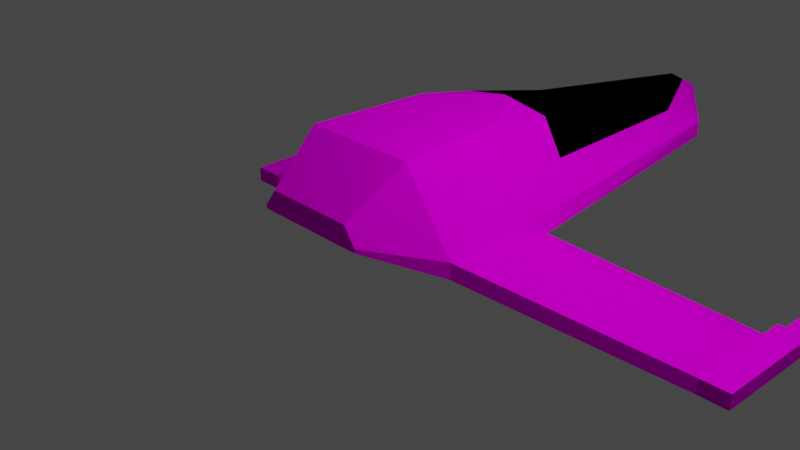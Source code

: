 # Source: models.blend  (saved by Blender 2.82.7; exported with 4.5.12 LTS)
import bpy
from mathutils import Matrix  # noqa: F401  (used for matrix-valued properties, if any)

bpy.ops.wm.read_factory_settings(use_empty=True)
scene = bpy.context.scene
scene.name = 'Scene'

# ---- collections
col_collection = bpy.data.collections.new('Collection'); scene.collection.children.link(col_collection)

# ---- images (referenced by path relative to the original .blend; pixels are not part of the script)
import os
ASSET_DIR = os.environ.get("B2B_ASSET_DIR", "")  # directory of the original .blend (textures are referenced by path, not embedded)
HERE = os.path.dirname(os.path.abspath(__file__))  # packed textures are extracted next to this script under _unpacked/

def load_image(name, relpath, width, height, colorspace="sRGB"):
    """Load a texture the original file referenced (path relative to the .blend, or extracted next to this script)."""
    p = next((c for c in (os.path.join(HERE, relpath), os.path.join(ASSET_DIR, relpath)) if relpath and os.path.exists(c)), "")
    if p:
        img = bpy.data.images.load(p, check_existing=True)
        img.name = name
    else:  # same state as the original file: an image datablock whose file is absent (Cycles renders it pink)
        img = bpy.data.images.new(name, width, height)
        img.source = "FILE"
        img.filepath = "//" + (relpath or name)
    img.colorspace_settings.name = colorspace
    return img
img_save_20190913_103831_jpg = load_image('SAVE_20190913_103831.jpg', 'SAVE_20190913_103831.jpg', 1024, 1024, 'sRGB')

# ---- materials (node trees are filled in below, after node groups)
mat_base = bpy.data.materials.new('Base')
mat_base.use_transparent_shadow = False
mat_base.diffuse_color = (0.64, 0.64, 0.64, 1.0)
mat_base.roughness = 0.6733
mat_black = bpy.data.materials.new('Black')
mat_black.use_transparent_shadow = False
mat_black.diffuse_color = (0.0, 0.0, 0.0, 1.0)
mat_black.roughness = 0.6733

# ---- material node trees
mat_base.use_nodes = True; mat_base.node_tree.nodes.clear()
_N = mat_base.node_tree.nodes; _L = mat_base.node_tree.links
n0 = _N.new('ShaderNodeOutputMaterial'); n0.name = 'Material Output'; n0.location = (300, 300)
n1 = _N.new('ShaderNodeBsdfPrincipled'); n1.name = 'Principled BSDF'; n1.location = (10, 300)
n1.distribution = 'GGX'
n1.subsurface_method = 'BURLEY'
n1.inputs[2].default_value = 0.6733
n1.inputs[3].default_value = 1.0
n1.inputs[27].default_value = (0.0, 0.0, 0.0, 1.0)
n1.inputs[28].default_value = 1.0
n2 = _N.new('ShaderNodeTexImage'); n2.name = 'Image Texture'; n2.location = (-280, 280)
n2.image = img_save_20190913_103831_jpg
_L.new(n1.outputs[0], n0.inputs[0])
_L.new(n2.outputs[0], n1.inputs[0])
n0.is_active_output = True
mat_black.use_nodes = True; mat_black.node_tree.nodes.clear()
_N = mat_black.node_tree.nodes; _L = mat_black.node_tree.links
n0 = _N.new('ShaderNodeOutputMaterial'); n0.name = 'Material Output'; n0.location = (300, 300)
n1 = _N.new('ShaderNodeBsdfPrincipled'); n1.name = 'Principled BSDF'; n1.location = (10, 300)
n1.distribution = 'GGX'
n1.subsurface_method = 'BURLEY'
n1.inputs[0].default_value = (0.0, 0.0, 0.0, 1.0)
n1.inputs[2].default_value = 0.6733
n1.inputs[3].default_value = 1.0
n1.inputs[27].default_value = (0.0, 0.0, 0.0, 1.0)
n1.inputs[28].default_value = 1.0
_L.new(n1.outputs[0], n0.inputs[0])
n0.is_active_output = True

# ---- world
world_world = bpy.data.worlds.new('World'); scene.world = world_world
world_world.use_nodes = True; world_world.node_tree.nodes.clear()
_N = world_world.node_tree.nodes; _L = world_world.node_tree.links
n0 = _N.new('ShaderNodeOutputWorld'); n0.name = 'World Output'; n0.location = (300, 300)
n1 = _N.new('ShaderNodeBackground'); n1.name = 'Background'; n1.location = (10, 300)
n1.inputs[0].default_value = (0.05088, 0.05088, 0.05088, 1.0)
_L.new(n1.outputs[0], n0.inputs[0])
n0.is_active_output = True
world_world.color = (0.05088, 0.05088, 0.05088)
world_world.use_sun_shadow = False
world_world.sun_shadow_jitter_overblur = 0.0

# ---- cameras
cam_camera = bpy.data.cameras.new('Camera')
cam_camera.clip_end = 100.0
cam_camera.ortho_scale = 7.314

# ---- lights
light_light = bpy.data.lights.new('Light', 'POINT')
light_light.transmission_factor = 0.0
light_light.energy = 1000.0
light_light.shadow_soft_size = 0.1
light_light.shadow_maximum_resolution = 0.006
light_light.use_absolute_resolution = True

# ---- meshes
me_cube_001 = bpy.data.meshes.new('Cube.001')
me_cube_001.from_pydata([(-1.24, -0.0003323, 4.035), (-1.24, -0.0003327, 2.662), (7.77e-07, -0.0003327, 2.662), (8.97e-07, -0.0003323, 4.035), (-0.9601, 0.5652, 4.035), (-0.5824, 0.4094, 4.662), (-0.5076, 0.5121, 4.662), (-0.6535, 0.986, 4.035), (-3.119, -0.9428, 2.713), (-1.24, 0.1806, 4.035), (-3.119, -0.7619, 2.713), (9.518e-07, 0.4094, 4.662), (9.518e-07, 0.5121, 4.662), (-0.8058, -0.0003348, -0.6222), (-0.8058, 0.1806, -0.6222), (3.937e-07, 0.1806, -1.722), (3.937e-07, -0.0003352, -1.722), (-0.6508, 0.3155, 4.662), (-0.6508, 0.2713, 4.662), (9.518e-07, 0.2713, 4.662), (9.518e-07, 0.3155, 4.662), (6.759e-07, -0.0003331, 1.506), (-1.126, -0.000333, 1.796), (-1.126, 0.1806, 2.119), (-3.119, -0.7619, 2.713), (-3.457, -0.7619, 2.713), (-3.457, -0.9428, 2.713), (-1.24, 0.1806, 3.101), (-3.119, -0.9428, 1.34), (-3.119, -0.7619, 1.779), (-1.24, 0.1806, 3.101), (-3.119, -0.7619, 1.779), (-1.24, 0.1806, 4.035), (8.97e-07, 0.986, 4.035), (7.77e-07, 0.986, 2.662), (-0.5563, 0.986, 2.662), (-0.8455, 0.498, 2.032), (-0.9601, 0.5652, 2.891), (-0.5389, 0.8453, 1.936), (-0.6508, 0.3155, 4.662), (-3.457, -0.7619, 1.779), (-3.457, -0.9428, 1.34), (-3.119, -0.7619, 1.34), (-3.457, -0.7619, 1.34), (-3.183, -0.7958, 1.34), (-3.394, -0.7958, 1.34), (-3.119, -0.9428, 1.34), (-3.457, -0.9428, 1.34), (-3.183, -0.7949, -0.01101), (-3.394, -0.7949, -0.01101), (-3.183, -0.9089, 1.34), (-3.394, -0.9089, 1.34), (-3.242, -0.8268, -0.01103), (-3.334, -0.8268, -0.01103), (-3.394, -0.9079, -0.01109), (-3.183, -0.9079, -0.01109), (-3.242, -0.8267, -0.2839), (-3.334, -0.8267, -0.2839), (-3.242, -0.8759, -0.01107), (-3.334, -0.8759, -0.01107), (-3.242, -0.8758, -0.284), (-3.334, -0.8758, -0.284), (-0.5255, 0.3104, -0.3688), (4.159e-07, 0.3104, -1.468), (7.157e-07, 0.9485, 1.961), (1.24, -0.0003323, 4.035), (1.24, -0.0003327, 2.662), (0.9601, 0.5652, 4.035), (0.6535, 0.986, 4.035), (0.5076, 0.5121, 4.662), (0.5824, 0.4094, 4.662), (3.119, -0.9428, 2.713), (3.119, -0.7619, 2.713), (1.24, 0.1806, 4.035), (0.8058, -0.0003348, -0.6222), (0.8058, 0.1806, -0.6222), (0.6508, 0.3155, 4.662), (0.6508, 0.2713, 4.662), (1.126, -0.000333, 1.796), (1.126, 0.1806, 2.119), (3.457, -0.9428, 2.713), (3.457, -0.7619, 2.713), (3.119, -0.7619, 2.713), (1.24, 0.1806, 3.101), (3.119, -0.7619, 1.779), (3.119, -0.9428, 1.34), (3.119, -0.7619, 1.779), (1.24, 0.1806, 3.101), (1.24, 0.1806, 4.035), (0.5563, 0.986, 2.662), (0.8455, 0.498, 2.032), (0.5389, 0.8453, 1.936), (0.9601, 0.5652, 2.891), (0.6508, 0.3155, 4.662), (3.457, -0.9428, 1.34), (3.457, -0.7619, 1.779), (3.457, -0.7619, 1.34), (3.119, -0.7619, 1.34), (3.394, -0.7958, 1.34), (3.183, -0.7958, 1.34), (3.119, -0.9428, 1.34), (3.457, -0.9428, 1.34), (3.394, -0.7949, -0.01101), (3.183, -0.7949, -0.01101), (3.183, -0.9089, 1.34), (3.394, -0.9089, 1.34), (3.334, -0.8268, -0.01103), (3.242, -0.8268, -0.01103), (3.183, -0.9079, -0.01109), (3.394, -0.9079, -0.01109), (3.334, -0.8267, -0.2839), (3.242, -0.8267, -0.2839), (3.242, -0.8759, -0.01107), (3.334, -0.8759, -0.01107), (3.334, -0.8758, -0.284), (3.242, -0.8758, -0.284), (0.5255, 0.3104, -0.3688), (4.401e-07, 0.4523, -1.191), (-0.219, 0.4523, -0.09154), (0.219, 0.4523, -0.09154)], [], [(1, 3, 0), (4, 6, 7), (0, 10, 8), (11, 6, 5), (14, 16, 13), (18, 20, 17), (21, 13, 16), (22, 14, 13), (24, 26, 8), (1, 29, 27), (30, 10, 9), (18, 32, 0), (32, 30, 9), (27, 31, 30), (33, 35, 7), (36, 35, 38), (18, 3, 19), (37, 7, 35), (1, 8, 28), (29, 10, 31), (17, 9, 39), (6, 33, 7), (26, 40, 41), (8, 41, 28), (29, 43, 40), (29, 25, 24), (43, 44, 45), (29, 46, 42), (41, 43, 47), (28, 47, 46), (44, 49, 45), (42, 50, 44), (47, 45, 51), (46, 51, 50), (49, 52, 53), (51, 55, 50), (44, 55, 48), (45, 54, 51), (52, 57, 53), (55, 52, 48), (49, 59, 54), (54, 58, 55), (60, 57, 56), (59, 57, 61), (59, 60, 58), (58, 56, 52), (17, 4, 32), (20, 5, 17), (14, 63, 15), (23, 37, 36), (27, 4, 37), (1, 23, 22), (23, 62, 14), (2, 22, 21), (35, 64, 38), (3, 66, 65), (67, 69, 70), (72, 65, 71), (69, 11, 70), (16, 75, 74), (20, 77, 76), (21, 74, 78), (78, 75, 79), (80, 82, 71), (84, 66, 83), (72, 87, 73), (77, 88, 76), (88, 87, 83), (83, 86, 84), (89, 33, 68), (90, 89, 92), (77, 3, 65), (92, 68, 67), (66, 71, 65), (84, 72, 82), (76, 73, 88), (69, 33, 12), (80, 95, 81), (94, 71, 85), (96, 84, 95), (81, 84, 82), (96, 99, 97), (84, 100, 85), (94, 96, 95), (85, 101, 94), (102, 99, 98), (97, 104, 100), (105, 96, 101), (100, 105, 101), (106, 103, 102), (108, 105, 104), (99, 108, 104), (109, 98, 105), (110, 107, 106), (107, 108, 103), (113, 102, 109), (108, 113, 109), (110, 115, 111), (113, 110, 106), (115, 113, 112), (111, 112, 107), (67, 76, 88), (70, 20, 76), (63, 75, 15), (79, 92, 83), (83, 67, 88), (66, 79, 83), (116, 79, 75), (2, 78, 66), (89, 64, 34), (64, 118, 38), (62, 117, 63), (36, 118, 62), (119, 64, 91), (117, 116, 63), (119, 90, 116), (1, 2, 3), (4, 5, 6), (0, 9, 10), (11, 12, 6), (14, 15, 16), (18, 19, 20), (21, 22, 13), (22, 23, 14), (24, 25, 26), (1, 28, 29), (30, 31, 10), (18, 17, 32), (32, 27, 30), (27, 29, 31), (33, 34, 35), (36, 37, 35), (18, 0, 3), (37, 4, 7), (1, 0, 8), (29, 24, 10), (17, 32, 9), (6, 12, 33), (26, 25, 40), (8, 26, 41), (29, 42, 43), (29, 40, 25), (43, 42, 44), (29, 28, 46), (41, 40, 43), (28, 41, 47), (44, 48, 49), (42, 46, 50), (47, 43, 45), (46, 47, 51), (49, 48, 52), (51, 54, 55), (44, 50, 55), (45, 49, 54), (52, 56, 57), (55, 58, 52), (49, 53, 59), (54, 59, 58), (60, 61, 57), (59, 53, 57), (59, 61, 60), (58, 60, 56), (17, 5, 4), (20, 11, 5), (14, 62, 63), (23, 27, 37), (27, 32, 4), (1, 27, 23), (23, 36, 62), (2, 1, 22), (35, 34, 64), (3, 2, 66), (67, 68, 69), (72, 73, 65), (69, 12, 11), (16, 15, 75), (20, 19, 77), (21, 16, 74), (78, 74, 75), (80, 81, 82), (84, 85, 66), (72, 86, 87), (77, 65, 88), (88, 73, 87), (83, 87, 86), (89, 34, 33), (90, 91, 89), (77, 19, 3), (92, 89, 68), (66, 85, 71), (84, 86, 72), (76, 93, 73), (69, 68, 33), (80, 94, 95), (94, 80, 71), (96, 97, 84), (81, 95, 84), (96, 98, 99), (84, 97, 100), (94, 101, 96), (85, 100, 101), (102, 103, 99), (97, 99, 104), (105, 98, 96), (100, 104, 105), (106, 107, 103), (108, 109, 105), (99, 103, 108), (109, 102, 98), (110, 111, 107), (107, 112, 108), (113, 106, 102), (108, 112, 113), (110, 114, 115), (113, 114, 110), (115, 114, 113), (111, 115, 112), (67, 70, 76), (70, 11, 20), (63, 116, 75), (79, 90, 92), (83, 92, 67), (66, 78, 79), (116, 90, 79), (2, 21, 78), (89, 91, 64), (64, 117, 118), (62, 118, 117), (36, 38, 118), (119, 117, 64), (117, 119, 116), (119, 91, 90)])
me_cube_001.polygons.foreach_set('material_index', [0, 0, 0, 0, 0, 0, 0, 0, 0, 0, 0, 0, 0, 0, 0, 0, 0, 0, 0, 0, 0, 0, 0, 0, 0, 0, 0, 0, 0, 0, 0, 0, 0, 0, 0, 0, 0, 0, 0, 0, 0, 0, 0, 0, 0, 0, 0, 0, 0, 0, 0, 0, 0, 0, 0, 0, 0, 0, 0, 0, 0, 0, 0, 0, 0, 0, 0, 0, 0, 0, 0, 0, 0, 0, 0, 0, 0, 0, 0, 0, 0, 0, 0, 0, 0, 0, 0, 0, 0, 0, 0, 0, 0, 0, 0, 0, 0, 0, 0, 0, 0, 0, 0, 0, 0, 0, 0, 0, 0, 0, 1, 1, 1, 1, 1, 1, 0, 0, 0, 0, 0, 0, 0, 0, 0, 0, 0, 0, 0, 0, 0, 0, 0, 0, 0, 0, 0, 0, 0, 0, 0, 0, 0, 0, 0, 0, 0, 0, 0, 0, 0, 0, 0, 0, 0, 0, 0, 0, 0, 0, 0, 0, 0, 0, 0, 0, 0, 0, 0, 0, 0, 0, 0, 0, 0, 0, 0, 0, 0, 0, 0, 0, 0, 0, 0, 0, 0, 0, 0, 0, 0, 0, 0, 0, 0, 0, 0, 0, 0, 0, 0, 0, 0, 0, 0, 0, 0, 0, 0, 0, 0, 0, 0, 0, 0, 0, 0, 0, 0, 0, 0, 0, 0, 0, 0, 0, 1, 1, 1, 1, 1, 1])
_uv = me_cube_001.uv_layers.new(name='UVMap')
_uv.uv.foreach_set('vector', [0.3502, 0.1917, 0.1422, 0.1946, 0.2342, 0.09096, 0.9477, 0.1746, 0.9395, 0.08941, 1.0, 0.1515, 0.3617, 0.9539, 0.3439, 0.6864, 0.3617, 0.6784, 0.9393, 0.05023, 0.9395, 0.08941, 0.9267, 0.09507, 0.4429, 0.6784, 0.4225, 0.768, 0.4226, 0.6784, 0.9102, 0.1002, 0.9291, 0.05014, 0.915, 0.1002, 0.3559, 0.3801, 0.5955, 0.4689, 0.6287, 0.6169, 0.9263, 0.3666, 1.0, 0.5362, 0.9803, 0.536, 0.3921, 0.6812, 0.3617, 0.7031, 0.3727, 0.6784, 0.209, 0.7083, 0.1682, 0.9384, 0.1682, 0.6784, 0.0, 0.9384, 0.08409, 0.74, 0.08409, 1.0, 0.9102, 0.1002, 0.8998, 0.1958, 0.8801, 0.1957, 0.0, 0.0, 0.0, 0.0, 0.0, 0.0, 0.0, 0.0, 0.0, 0.0, 0.0, 0.0, 0.7286, 0.6409, 0.8087, 0.4969, 0.8016, 0.6494, 0.8497, 0.427, 0.8087, 0.4969, 0.8163, 0.4155, 0.1367, 0.09497, 0.1422, 0.1946, 0.08849, 0.1493, 0.8512, 0.5238, 0.8016, 0.6494, 0.8087, 0.4969, 0.3502, 0.1917, 0.4876, 0.02825, 0.6036, 0.129, 0.0, 0.0, 0.0, 0.0, 0.0, 0.0, 0.0, 0.0, 0.0, 0.0, 0.0, 0.0, 0.7776, 0.7125, 0.7286, 0.6409, 0.8016, 0.6494, 0.3617, 0.7031, 0.3886, 0.7827, 0.3727, 0.8159, 0.4876, 0.02825, 0.6287, 0.1007, 0.6036, 0.129, 0.2879, 0.7819, 0.2499, 0.8306, 0.2499, 0.7819, 0.2879, 0.7819, 0.2499, 0.6784, 0.2879, 0.6784, 0.6059, 0.6784, 0.6021, 0.7089, 0.6021, 0.6854, 0.6475, 0.7125, 0.6475, 0.7492, 0.6287, 0.7436, 0.0, 0.0, 0.0, 0.0, 0.0, 0.0, 0.0, 0.0, 0.0, 0.0, 0.0, 0.0, 0.5379, 0.6784, 0.5142, 0.8282, 0.5142, 0.6784, 0.6059, 0.716, 0.5894, 0.7089, 0.6021, 0.7089, 0.5856, 0.6784, 0.6021, 0.6854, 0.5894, 0.6854, 0.5856, 0.716, 0.5894, 0.6854, 0.5894, 0.7089, 0.5856, 0.7395, 0.5892, 0.7226, 0.5892, 0.7328, 0.4904, 0.6784, 0.4667, 0.8286, 0.4667, 0.6784, 0.5498, 0.6813, 0.5618, 0.7899, 0.5498, 0.7929, 0.5737, 0.7899, 0.5856, 0.6813, 0.5856, 0.7929, 0.7274, 0.7125, 0.7171, 0.7427, 0.7171, 0.7125, 0.5983, 0.716, 0.5892, 0.7226, 0.5856, 0.716, 0.5856, 0.7395, 0.5947, 0.7328, 0.5983, 0.7395, 0.5983, 0.7395, 0.5947, 0.7226, 0.5983, 0.716, 0.6245, 0.7262, 0.619, 0.7364, 0.619, 0.7262, 0.6035, 0.716, 0.6086, 0.7398, 0.6035, 0.7385, 0.6964, 0.7125, 0.6861, 0.7428, 0.6861, 0.7125, 0.6138, 0.7398, 0.619, 0.716, 0.619, 0.7385, 0.915, 0.1002, 0.9477, 0.1746, 0.8998, 0.1958, 0.9291, 0.05014, 0.9267, 0.09507, 0.915, 0.1002, 0.8801, 0.1315, 0.801, 0.02903, 0.8045, 0.0, 0.8801, 0.4376, 0.8512, 0.5238, 0.8497, 0.427, 0.918, 0.2708, 0.9477, 0.1746, 0.9699, 0.2664, 0.9069, 0.3059, 0.9396, 0.3408, 0.9263, 0.3666, 0.8801, 0.4376, 0.8454, 0.1569, 0.8801, 0.1315, 0.2582, 0.2953, 0.4149, 0.2648, 0.3559, 0.3801, 0.8087, 0.4969, 0.7557, 0.4122, 0.8163, 0.4155, 0.1422, 0.1946, 0.1662, 0.3989, 0.05024, 0.2982, 0.9477, 0.8978, 0.9395, 0.983, 0.9267, 0.9774, 0.326, 0.9539, 0.3439, 0.6864, 0.3439, 0.9619, 0.9615, 0.01126, 0.9393, 0.05023, 0.952, 0.0054, 0.4225, 0.768, 0.4429, 0.8576, 0.4226, 0.8576, 0.9291, 0.05014, 0.9385, 0.0, 0.9433, 4.293e-05, 0.3559, 0.3801, 0.476, 0.6036, 0.2479, 0.4529, 0.9263, 0.7059, 1.0, 0.5362, 0.9396, 0.7317, 0.6861, 0.7395, 0.6671, 0.7175, 0.6861, 0.7125, 0.2499, 0.9384, 0.209, 0.7083, 0.2499, 0.6784, 0.08409, 0.74, 0.1682, 0.9384, 0.08409, 1.0, 0.9102, 0.9722, 0.8998, 0.8766, 0.915, 0.9722, 0.0, 0.0, 0.0, 0.0, 0.0, 0.0, 0.0, 0.0, 0.0, 0.0, 0.0, 0.0, 0.6844, 0.4825, 0.7286, 0.6409, 0.6556, 0.6325, 0.6608, 0.4052, 0.6844, 0.4825, 0.6367, 0.499, 0.04024, 0.2037, 0.1422, 0.1946, 0.05024, 0.2982, 0.9699, 0.806, 1.0, 0.921, 0.9477, 0.8978, 0.1662, 0.3989, 0.02507, 0.5494, 0.05024, 0.2982, 0.0, 0.0, 0.0, 0.0, 0.0, 0.0, 0.0, 0.0, 0.0, 0.0, 0.0, 0.0, 0.6642, 0.6993, 0.7286, 0.6409, 0.7209, 0.7059, 0.3921, 0.7941, 0.419, 0.7145, 0.4116, 0.7912, 0.116, 0.6784, 0.02507, 0.5494, 0.1411, 0.6501, 0.2879, 0.6784, 0.326, 0.7271, 0.2879, 0.7271, 0.2879, 0.8306, 0.326, 0.7271, 0.326, 0.8306, 0.6263, 0.716, 0.6225, 0.6854, 0.6263, 0.6784, 0.0, 0.0, 0.0, 0.0, 0.0, 0.0, 0.4031, 0.6812, 0.4225, 0.6784, 0.419, 0.7145, 0.0, 0.0, 0.0, 0.0, 0.0, 0.0, 0.4904, 0.6784, 0.5142, 0.8282, 0.4904, 0.8282, 0.6263, 0.6784, 0.6097, 0.6854, 0.6059, 0.6784, 0.6097, 0.7089, 0.6263, 0.716, 0.6059, 0.716, 0.6059, 0.6784, 0.6097, 0.7089, 0.6059, 0.716, 0.731, 0.7191, 0.7274, 0.736, 0.7274, 0.7125, 0.4667, 0.8286, 0.4429, 0.6784, 0.4667, 0.6784, 0.5379, 0.7899, 0.5498, 0.6813, 0.5498, 0.7929, 0.5618, 0.6813, 0.5737, 0.7899, 0.5618, 0.7929, 0.7171, 0.7427, 0.7067, 0.7125, 0.7171, 0.7125, 0.731, 0.7293, 0.7401, 0.736, 0.7274, 0.736, 0.7365, 0.7191, 0.7274, 0.7125, 0.7401, 0.7125, 0.7401, 0.736, 0.7365, 0.7191, 0.7401, 0.7125, 0.619, 0.716, 0.6245, 0.7262, 0.619, 0.7262, 0.6138, 0.716, 0.6086, 0.7398, 0.6086, 0.7173, 0.7067, 0.7428, 0.6964, 0.7125, 0.7067, 0.7125, 0.5983, 0.716, 0.6035, 0.7398, 0.5983, 0.7385, 0.9477, 0.8978, 0.915, 0.9722, 0.8998, 0.8766, 0.952, 0.0054, 0.9291, 0.05014, 0.9433, 4.293e-05, 0.801, 0.02903, 0.7002, 0.1107, 0.8045, 0.0, 0.9396, 0.7317, 0.9699, 0.806, 0.918, 0.8017, 0.918, 0.8017, 0.9477, 0.8978, 0.8998, 0.8766, 0.9069, 0.7666, 0.9396, 0.7317, 0.918, 0.8017, 0.728, 0.1433, 0.6287, 0.4085, 0.7002, 0.1107, 0.2582, 0.2953, 0.2479, 0.4529, 0.1662, 0.3989, 0.6844, 0.4825, 0.7557, 0.4122, 0.7465, 0.4897, 0.7557, 0.4122, 0.8074, 0.1847, 0.8163, 0.4155, 0.8454, 0.1569, 0.7973, 0.06078, 0.801, 0.02903, 0.8497, 0.427, 0.8074, 0.1847, 0.8454, 0.1569, 0.7585, 0.1791, 0.7557, 0.4122, 0.6959, 0.4016, 0.7973, 0.06078, 0.728, 0.1433, 0.801, 0.02903, 0.7585, 0.1791, 0.6608, 0.4052, 0.728, 0.1433, 0.3502, 0.1917, 0.2582, 0.2953, 0.1422, 0.1946, 0.9477, 0.1746, 0.9267, 0.09507, 0.9395, 0.08941, 0.3617, 0.9539, 0.3439, 0.9619, 0.3439, 0.6864, 0.9393, 0.05023, 0.9505, 0.05033, 0.9395, 0.08941, 0.4429, 0.6784, 0.4428, 0.768, 0.4225, 0.768, 0.7447, 0.7125, 0.7447, 0.7645, 0.7401, 0.7632, 0.3559, 0.3801, 0.4149, 0.2648, 0.5955, 0.4689, 0.9263, 0.3666, 0.9396, 0.3408, 1.0, 0.5362, 0.3921, 0.6812, 0.3812, 0.706, 0.3617, 0.7031, 0.209, 0.7083, 0.209, 0.9683, 0.1682, 0.9384, 0.0, 0.9384, 2.681e-08, 0.6784, 0.08409, 0.74, 0.9102, 0.1002, 0.915, 0.1002, 0.8998, 0.1958, 0.0, 0.0, 0.0, 0.0, 0.0, 0.0, 0.0, 0.0, 0.0, 0.0, 0.0, 0.0, 0.7286, 0.6409, 0.7465, 0.4897, 0.8087, 0.4969, 0.8497, 0.427, 0.8512, 0.5238, 0.8087, 0.4969, 0.1367, 0.09497, 0.2342, 0.09096, 0.1422, 0.1946, 0.9699, 0.2664, 0.9477, 0.1746, 1.0, 0.1515, 0.3502, 0.1917, 0.2342, 0.09096, 0.4876, 0.02825, 0.0, 0.0, 0.0, 0.0, 0.0, 0.0, 0.0, 0.0, 0.0, 0.0, 0.0, 0.0, 0.7776, 0.7125, 0.7209, 0.7059, 0.7286, 0.6409, 0.3617, 0.7031, 0.3812, 0.706, 0.3886, 0.7827, 0.4876, 0.02825, 0.5127, 0.0, 0.6287, 0.1007, 0.2879, 0.7819, 0.2879, 0.8306, 0.2499, 0.8306, 0.2879, 0.7819, 0.2499, 0.7819, 0.2499, 0.6784, 0.6059, 0.6784, 0.6059, 0.716, 0.6021, 0.7089, 0.0, 0.0, 0.0, 0.0, 0.0, 0.0, 0.3727, 0.8159, 0.3886, 0.7827, 0.3921, 0.8188, 0.0, 0.0, 0.0, 0.0, 0.0, 0.0, 0.5379, 0.6784, 0.5379, 0.8282, 0.5142, 0.8282, 0.6059, 0.716, 0.5856, 0.716, 0.5894, 0.7089, 0.5856, 0.6784, 0.6059, 0.6784, 0.6021, 0.6854, 0.5856, 0.716, 0.5856, 0.6784, 0.5894, 0.6854, 0.5856, 0.7395, 0.5856, 0.716, 0.5892, 0.7226, 0.4904, 0.6784, 0.4904, 0.8286, 0.4667, 0.8286, 0.5498, 0.6813, 0.5618, 0.6784, 0.5618, 0.7899, 0.5737, 0.7899, 0.5737, 0.6784, 0.5856, 0.6813, 0.7274, 0.7125, 0.7274, 0.7427, 0.7171, 0.7427, 0.5983, 0.716, 0.5947, 0.7226, 0.5892, 0.7226, 0.5856, 0.7395, 0.5892, 0.7328, 0.5947, 0.7328, 0.5983, 0.7395, 0.5947, 0.7328, 0.5947, 0.7226, 0.6245, 0.7262, 0.6245, 0.7364, 0.619, 0.7364, 0.6035, 0.716, 0.6086, 0.7173, 0.6086, 0.7398, 0.6964, 0.7125, 0.6964, 0.7428, 0.6861, 0.7428, 0.6138, 0.7398, 0.6138, 0.7173, 0.619, 0.716, 0.915, 0.1002, 0.9267, 0.09507, 0.9477, 0.1746, 0.9291, 0.05014, 0.9393, 0.05023, 0.9267, 0.09507, 0.8801, 0.1315, 0.8454, 0.1569, 0.801, 0.02903, 0.9396, 0.3408, 0.918, 0.2708, 0.9699, 0.2664, 0.918, 0.2708, 0.8998, 0.1958, 0.9477, 0.1746, 0.9069, 0.3059, 0.918, 0.2708, 0.9396, 0.3408, 0.8801, 0.4376, 0.8497, 0.427, 0.8454, 0.1569, 0.2582, 0.2953, 0.3502, 0.1917, 0.4149, 0.2648, 0.8087, 0.4969, 0.7465, 0.4897, 0.7557, 0.4122, 0.1422, 0.1946, 0.2582, 0.2953, 0.1662, 0.3989, 0.9477, 0.8978, 1.0, 0.921, 0.9395, 0.983, 0.326, 0.9539, 0.326, 0.6784, 0.3439, 0.6864, 0.9615, 0.01126, 0.9505, 0.05033, 0.9393, 0.05023, 0.4225, 0.768, 0.4428, 0.768, 0.4429, 0.8576, 0.9291, 0.05014, 0.9243, 0.0501, 0.9385, 0.0, 0.3559, 0.3801, 0.6287, 0.6169, 0.476, 0.6036, 0.9263, 0.7059, 0.9803, 0.5364, 1.0, 0.5362, 0.3921, 0.7941, 0.4116, 0.7912, 0.4225, 0.8159, 0.2499, 0.9384, 0.209, 0.9683, 0.209, 0.7083, 0.08409, 0.74, 0.1682, 0.6784, 0.1682, 0.9384, 0.9102, 0.9722, 0.8801, 0.8768, 0.8998, 0.8766, 0.0, 0.0, 0.0, 0.0, 0.0, 0.0, 0.0, 0.0, 0.0, 0.0, 0.0, 0.0, 0.6844, 0.4825, 0.7465, 0.4897, 0.7286, 0.6409, 0.6608, 0.4052, 0.6959, 0.4016, 0.6844, 0.4825, 0.04024, 0.2037, 0.08849, 0.1493, 0.1422, 0.1946, 0.6367, 0.499, 0.6844, 0.4825, 0.6556, 0.6325, 0.1662, 0.3989, 0.1411, 0.6501, 0.02507, 0.5494, 0.0, 0.0, 0.0, 0.0, 0.0, 0.0, 0.0, 0.0, 0.0, 0.0, 0.0, 0.0, 0.6642, 0.6993, 0.6556, 0.6325, 0.7286, 0.6409, 0.3921, 0.7941, 0.4031, 0.6812, 0.419, 0.7145, 0.116, 0.6784, 0.0, 0.5776, 0.02507, 0.5494, 0.2879, 0.6784, 0.326, 0.6784, 0.326, 0.7271, 0.2879, 0.8306, 0.2879, 0.7271, 0.326, 0.7271, 0.6263, 0.716, 0.6225, 0.7089, 0.6225, 0.6854, 0.6583, 0.7125, 0.6671, 0.7477, 0.6475, 0.7477, 0.0, 0.0, 0.0, 0.0, 0.0, 0.0, 0.0, 0.0, 0.0, 0.0, 0.0, 0.0, 0.4904, 0.6784, 0.5142, 0.6784, 0.5142, 0.8282, 0.6263, 0.6784, 0.6225, 0.6854, 0.6097, 0.6854, 0.6097, 0.7089, 0.6225, 0.7089, 0.6263, 0.716, 0.6059, 0.6784, 0.6097, 0.6854, 0.6097, 0.7089, 0.731, 0.7191, 0.731, 0.7293, 0.7274, 0.736, 0.4667, 0.8286, 0.4429, 0.8286, 0.4429, 0.6784, 0.5379, 0.7899, 0.5379, 0.6784, 0.5498, 0.6813, 0.5618, 0.6813, 0.5737, 0.6784, 0.5737, 0.7899, 0.7171, 0.7427, 0.7067, 0.7427, 0.7067, 0.7125, 0.731, 0.7293, 0.7365, 0.7293, 0.7401, 0.736, 0.7365, 0.7191, 0.731, 0.7191, 0.7274, 0.7125, 0.7401, 0.736, 0.7365, 0.7293, 0.7365, 0.7191, 0.619, 0.716, 0.6245, 0.716, 0.6245, 0.7262, 0.6138, 0.716, 0.6138, 0.7385, 0.6086, 0.7398, 0.7067, 0.7428, 0.6964, 0.7428, 0.6964, 0.7125, 0.5983, 0.716, 0.6035, 0.7173, 0.6035, 0.7398, 0.9477, 0.8978, 0.9267, 0.9774, 0.915, 0.9722, 0.952, 0.0054, 0.9393, 0.05023, 0.9291, 0.05014, 0.801, 0.02903, 0.728, 0.1433, 0.7002, 0.1107, 0.6287, 0.4085, 0.6608, 0.4052, 0.6367, 0.499, 0.918, 0.8017, 0.9699, 0.806, 0.9477, 0.8978, 0.9069, 0.7666, 0.9263, 0.7059, 0.9396, 0.7317, 0.728, 0.1433, 0.6608, 0.4052, 0.6287, 0.4085, 0.2582, 0.2953, 0.3559, 0.3801, 0.2479, 0.4529, 0.6844, 0.4825, 0.6959, 0.4016, 0.7557, 0.4122, 0.7557, 0.4122, 0.7973, 0.06078, 0.8074, 0.1847, 0.8454, 0.1569, 0.8074, 0.1847, 0.7973, 0.06078, 0.8497, 0.427, 0.8163, 0.4155, 0.8074, 0.1847, 0.7585, 0.1791, 0.7973, 0.06078, 0.7557, 0.4122, 0.7973, 0.06078, 0.7585, 0.1791, 0.728, 0.1433, 0.7585, 0.1791, 0.6959, 0.4016, 0.6608, 0.4052])
me_cube_001.materials.append(mat_base)
me_cube_001.materials.append(mat_black)
me_cube_001.use_remesh_preserve_volume = False
me_cube_001.use_remesh_preserve_attributes = False
me_cube_001.use_mirror_vertex_groups = False
me_cube_001.update()

# ---- objects
ob_light = bpy.data.objects.new('Light', light_light)
ob_camera = bpy.data.objects.new('Camera', cam_camera)
ob_cube_001 = bpy.data.objects.new('Cube.001', me_cube_001)

# ---- transforms, parenting, visibility, modifiers, constraints
ob_light.location = (4.076, 1.005, 5.904)
ob_light.rotation_euler = (0.6503, 0.05522, 1.866)
ob_light.lock_rotations_4d = False
ob_light.empty_display_type = 'ARROWS'
ob_light.color = (0.0, 0.0, 0.0, 0.0)
ob_light.lineart.crease_threshold = 0.0
ob_camera.location = (7.359, -6.926, 4.958)
ob_camera.rotation_euler = (1.109, 0.0, 0.8149)
ob_camera.lock_rotations_4d = False
ob_camera.empty_display_type = 'ARROWS'
ob_camera.color = (0.0, 0.0, 0.0, 0.0)
ob_camera.display_type = 'WIRE'
ob_camera.lineart.crease_threshold = 0.0
ob_cube_001.location = (0.0, 3.502, 0.0)
ob_cube_001.rotation_euler = (1.571, -0.0, 0.0)
ob_cube_001.lineart.crease_threshold = 0.0

# ---- collection membership
col_collection.objects.link(ob_light)
col_collection.objects.link(ob_camera)
col_collection.objects.link(ob_cube_001)

# ---- scene / render settings (as saved in the file)
scene.camera = ob_camera
scene.frame_start = 1; scene.frame_end = 250; scene.frame_set(1)
scene.render.engine = 'BLENDER_EEVEE_NEXT'
scene.cycles.use_denoising = False
scene.cycles.samples = 128
scene.cycles.sampling_pattern = 'TABULATED_SOBOL'
scene.cycles.use_adaptive_sampling = False
scene.cycles.use_light_tree = False
scene.view_settings.view_transform = 'Filmic'
bpy.context.view_layer.update()
